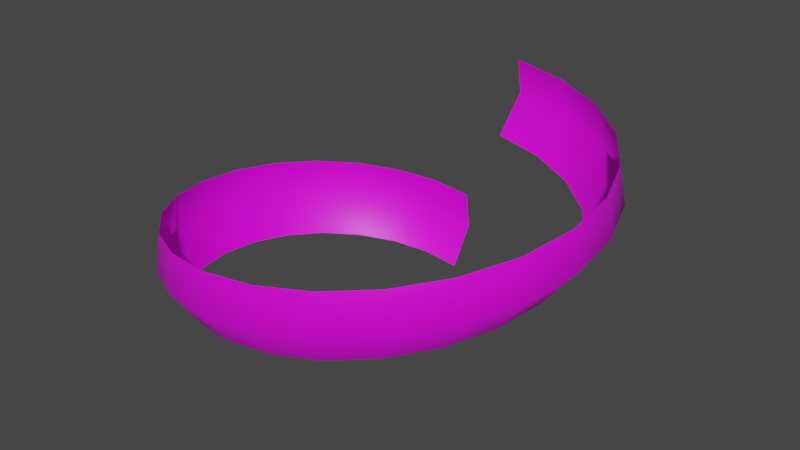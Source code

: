 # Source: ms_wind02.blend  (saved by Blender 3.3.6; exported with 4.5.12 LTS)
import bpy
from mathutils import Matrix  # noqa: F401  (used for matrix-valued properties, if any)

bpy.ops.wm.read_factory_settings(use_empty=True)
scene = bpy.context.scene
scene.name = 'Scene'

# ---- images (referenced by path relative to the original .blend; pixels are not part of the script)
import os
ASSET_DIR = os.environ.get("B2B_ASSET_DIR", "")  # directory of the original .blend (textures are referenced by path, not embedded)
HERE = os.path.dirname(os.path.abspath(__file__))  # packed textures are extracted next to this script under _unpacked/

def load_image(name, relpath, width, height, colorspace="sRGB"):
    """Load a texture the original file referenced (path relative to the .blend, or extracted next to this script)."""
    p = next((c for c in (os.path.join(HERE, relpath), os.path.join(ASSET_DIR, relpath)) if relpath and os.path.exists(c)), "")
    if p:
        img = bpy.data.images.load(p, check_existing=True)
        img.name = name
    else:  # same state as the original file: an image datablock whose file is absent (Cycles renders it pink)
        img = bpy.data.images.new(name, width, height)
        img.source = "FILE"
        img.filepath = "//" + (relpath or name)
    img.colorspace_settings.name = colorspace
    return img
img_tx_noise07_png = load_image('tx_noise07.png', 'tx_noise07.png', 1024, 1024, 'sRGB')

# ---- materials (node trees are filled in below, after node groups)
mat_material = bpy.data.materials.new('Material')
mat_material.use_transparent_shadow = False

# ---- material node trees
mat_material.use_nodes = True; mat_material.node_tree.nodes.clear()
_N = mat_material.node_tree.nodes; _L = mat_material.node_tree.links
n0 = _N.new('ShaderNodeBsdfPrincipled'); n0.name = 'Principled BSDF'; n0.location = (10, 300)
n0.distribution = 'GGX'
n0.subsurface_method = 'RANDOM_WALK_SKIN'
n0.inputs[3].default_value = 1.45
n0.inputs[27].default_value = (0.0, 0.0, 0.0, 1.0)
n0.inputs[28].default_value = 1.0
n1 = _N.new('ShaderNodeOutputMaterial'); n1.name = 'Material Output'; n1.location = (300, 300)
n2 = _N.new('ShaderNodeTexImage'); n2.name = 'Image Texture'; n2.location = (-357, 258)
n2.image = img_tx_noise07_png
_L.new(n0.outputs[0], n1.inputs[0])
_L.new(n2.outputs[0], n0.inputs[0])
n1.is_active_output = True

# ---- world
world_world = bpy.data.worlds.new('World'); scene.world = world_world
world_world.use_nodes = True; world_world.node_tree.nodes.clear()
_N = world_world.node_tree.nodes; _L = world_world.node_tree.links
n0 = _N.new('ShaderNodeOutputWorld'); n0.name = 'World Output'; n0.location = (300, 300)
n1 = _N.new('ShaderNodeBackground'); n1.name = 'Background'; n1.location = (10, 300)
n1.inputs[0].default_value = (0.05088, 0.05088, 0.05088, 1.0)
_L.new(n1.outputs[0], n0.inputs[0])
n0.is_active_output = True
world_world.color = (0.05088, 0.05088, 0.05088)
world_world.use_sun_shadow = False
world_world.sun_shadow_jitter_overblur = 0.0

# ---- meshes
me_mesh = bpy.data.meshes.new('Mesh')
me_mesh.from_pydata([(-1.341, 0.01352, -0.7061), (-1.27, 0.3532, -0.7482), (-1.116, 0.6565, -0.7903), (-0.893, 0.9042, -0.8324), (-0.619, 1.082, -0.8745), (-0.3147, 1.179, -0.9166), (-0.002329, 1.194, -0.9587), (-0.002329, 1.827, 0.05181), (0.4601, 1.739, 0.009701), (0.8778, 1.538, -0.0324), (1.224, 1.24, -0.07451), (1.477, 0.8673, -0.1166), (1.622, 0.4487, -0.1587), (1.653, 0.01352, -0.2008), (1.571, -0.408, -0.2429), (1.385, -0.7876, -0.285), (1.112, -1.101, -0.3271), (0.7724, -1.328, -0.3692), (0.3919, -1.458, -0.4114), (-0.002329, -1.483, -0.4535), (-0.3829, -1.407, -0.4956), (-0.7244, -1.237, -0.5377), (-1.005, -0.989, -0.5798), (-1.321, -0.3398, -0.664), (-1.207, -0.6822, -0.6219), (3.934e-15, 1.019, -1.267), (-0.2697, 1.007, -1.224), (-0.5325, 0.9223, -1.182), (-0.7691, 0.7691, -1.14), (-0.9617, 0.5552, -1.098), (-1.095, 0.2933, -1.056), (-1.156, 6.585e-15, -1.014), (-1.139, -0.3051, -0.9719), (-1.041, -0.6007, -0.9298), (-0.8657, -0.8657, -0.8877), (-0.6235, -1.08, -0.8455), (-0.3286, -1.226, -0.8034), (-9.738e-15, -1.292, -0.7613), (0.3404, -1.27, -0.7192), (0.669, -1.159, -0.6771), (0.9622, -0.9622, -0.635), (1.198, -0.6918, -0.5929), (1.358, -0.364, -0.5508), (1.429, -1.339e-14, -0.5087), (1.402, 0.3757, -0.4666), (1.277, 0.7373, -0.4245), (1.059, 1.059, -0.3824), (0.76, 1.316, -0.3403), (0.3993, 1.49, -0.2982), (1.755e-14, 1.566, -0.2561), (-0.001825, 1.156, -0.6508), (-0.305, 1.142, -0.6087), (-0.6003, 1.047, -0.5666), (-0.8662, 0.875, -0.5245), (-1.083, 0.6346, -0.4824), (-1.232, 0.3402, -0.4403), (-1.301, 0.0106, -0.3982), (-1.281, -0.3323, -0.3561), (-1.171, -0.6646, -0.314), (-0.9747, -0.9623, -0.2719), (-0.7026, -1.203, -0.2298), (-0.3712, -1.368, -0.1877), (-0.001825, -1.442, -0.1456), (0.3808, -1.417, -0.1035), (0.7501, -1.292, -0.06137), (1.08, -1.071, -0.01926), (1.345, -0.7669, 0.02284), (1.525, -0.3985, 0.06495), (1.604, 0.0106, 0.1071), (1.574, 0.4329, 0.1492), (1.433, 0.8392, 0.1913), (1.188, 1.201, 0.2334), (0.8524, 1.49, 0.2755), (0.447, 1.685, 0.3176), (-0.001825, 1.77, 0.3597)], [], [(24, 58, 57, 23), (22, 59, 58, 24), (21, 60, 59, 22), (20, 61, 60, 21), (19, 62, 61, 20), (18, 63, 62, 19), (17, 64, 63, 18), (16, 65, 64, 17), (15, 66, 65, 16), (14, 67, 66, 15), (13, 68, 67, 14), (12, 69, 68, 13), (11, 70, 69, 12), (10, 71, 70, 11), (9, 72, 71, 10), (8, 73, 72, 9), (7, 74, 73, 8), (5, 51, 50, 6), (4, 52, 51, 5), (3, 53, 52, 4), (2, 54, 53, 3), (1, 55, 54, 2), (0, 56, 55, 1), (23, 57, 56, 0), (32, 23, 0, 31), (31, 0, 1, 30), (30, 1, 2, 29), (29, 2, 3, 28), (28, 3, 4, 27), (27, 4, 5, 26), (26, 5, 6, 25), (49, 7, 8, 48), (48, 8, 9, 47), (47, 9, 10, 46), (46, 10, 11, 45), (45, 11, 12, 44), (44, 12, 13, 43), (43, 13, 14, 42), (42, 14, 15, 41), (41, 15, 16, 40), (40, 16, 17, 39), (39, 17, 18, 38), (38, 18, 19, 37), (37, 19, 20, 36), (36, 20, 21, 35), (35, 21, 22, 34), (34, 22, 24, 33), (33, 24, 23, 32)])
me_mesh.polygons.foreach_set('use_smooth', [True] * 48)
_uv = me_mesh.uv_layers.new(name='UVMap')
_uv.uv.foreach_set('vector', [0.292, 0.5, 0.2876, 0.99, 0.2503, 0.99, 0.2547, 0.5, 0.33, 0.5, 0.3256, 0.99, 0.2876, 0.99, 0.292, 0.5, 0.3687, 0.5, 0.3643, 0.99, 0.3256, 0.99, 0.33, 0.5, 0.4081, 0.5, 0.4037, 0.99, 0.3643, 0.99, 0.3687, 0.5, 0.4481, 0.5, 0.4438, 0.99, 0.4037, 0.99, 0.4081, 0.5, 0.4889, 0.5, 0.4845, 0.99, 0.4438, 0.99, 0.4481, 0.5, 0.5304, 0.5, 0.526, 0.99, 0.4845, 0.99, 0.4889, 0.5, 0.5726, 0.5, 0.5682, 0.99, 0.526, 0.99, 0.5304, 0.5, 0.6155, 0.5, 0.6111, 0.99, 0.5682, 0.99, 0.5726, 0.5, 0.659, 0.5, 0.6547, 0.99, 0.6111, 0.99, 0.6155, 0.5, 0.7033, 0.5, 0.6989, 0.99, 0.6547, 0.99, 0.659, 0.5, 0.7483, 0.5, 0.7439, 0.99, 0.6989, 0.99, 0.7033, 0.5, 0.794, 0.5, 0.7896, 0.99, 0.7439, 0.99, 0.7483, 0.5, 0.8404, 0.5, 0.836, 0.99, 0.7896, 0.99, 0.794, 0.5, 0.8875, 0.5, 0.8831, 0.99, 0.836, 0.99, 0.8404, 0.5, 0.9352, 0.5, 0.9308, 0.99, 0.8831, 0.99, 0.8875, 0.5, 0.9837, 0.5, 0.9793, 0.99, 0.9308, 0.99, 0.9352, 0.5, 0.04569, 0.5, 0.0413, 0.99, 0.008897, 0.99, 0.01329, 0.5, 0.07879, 0.5, 0.0744, 0.99, 0.0413, 0.99, 0.04569, 0.5, 0.1126, 0.5, 0.1082, 0.99, 0.0744, 0.99, 0.07879, 0.5, 0.1471, 0.5, 0.1427, 0.99, 0.1082, 0.99, 0.1126, 0.5, 0.1823, 0.5, 0.1779, 0.99, 0.1427, 0.99, 0.1471, 0.5, 0.2182, 0.5, 0.2138, 0.99, 0.1779, 0.99, 0.1823, 0.5, 0.2547, 0.5, 0.2503, 0.99, 0.2138, 0.99, 0.2182, 0.5, 0.2547, 0.01, 0.2547, 0.5, 0.2182, 0.5, 0.2182, 0.01, 0.2182, 0.01, 0.2182, 0.5, 0.1823, 0.5, 0.1823, 0.01, 0.1823, 0.01, 0.1823, 0.5, 0.1471, 0.5, 0.1471, 0.01, 0.1471, 0.01, 0.1471, 0.5, 0.1126, 0.5, 0.1126, 0.01, 0.1126, 0.01, 0.1126, 0.5, 0.07879, 0.5, 0.07879, 0.01, 0.07879, 0.01, 0.07879, 0.5, 0.04569, 0.5, 0.04569, 0.01, 0.04569, 0.01, 0.04569, 0.5, 0.01329, 0.5, 0.01329, 0.01, 0.9837, 0.01, 0.9837, 0.5, 0.9352, 0.5, 0.9352, 0.01, 0.9352, 0.01, 0.9352, 0.5, 0.8875, 0.5, 0.8875, 0.01, 0.8875, 0.01, 0.8875, 0.5, 0.8404, 0.5, 0.8404, 0.01, 0.8404, 0.01, 0.8404, 0.5, 0.794, 0.5, 0.794, 0.01, 0.794, 0.01, 0.794, 0.5, 0.7483, 0.5, 0.7483, 0.01, 0.7483, 0.01, 0.7483, 0.5, 0.7033, 0.5, 0.7033, 0.01, 0.7033, 0.01, 0.7033, 0.5, 0.659, 0.5, 0.659, 0.01, 0.659, 0.01, 0.659, 0.5, 0.6155, 0.5, 0.6155, 0.01, 0.6155, 0.01, 0.6155, 0.5, 0.5726, 0.5, 0.5726, 0.01, 0.5726, 0.01, 0.5726, 0.5, 0.5304, 0.5, 0.5304, 0.01, 0.5304, 0.01, 0.5304, 0.5, 0.4889, 0.5, 0.4889, 0.01, 0.4889, 0.01, 0.4889, 0.5, 0.4481, 0.5, 0.4481, 0.01, 0.4481, 0.01, 0.4481, 0.5, 0.4081, 0.5, 0.4081, 0.01, 0.4081, 0.01, 0.4081, 0.5, 0.3687, 0.5, 0.3687, 0.01, 0.3687, 0.01, 0.3687, 0.5, 0.33, 0.5, 0.33, 0.01, 0.33, 0.01, 0.33, 0.5, 0.292, 0.5, 0.292, 0.01, 0.292, 0.01, 0.292, 0.5, 0.2547, 0.5, 0.2547, 0.01])
me_mesh.materials.append(mat_material)
me_mesh.update()

# ---- objects
ob_spiral_002 = bpy.data.objects.new('Spiral.002', me_mesh)

# ---- transforms, parenting, visibility, modifiers, constraints
ob_spiral_002.location = (0.0, 0.0, 0.4555)
ob_spiral_002.scale = (1.099, 1.099, 1.0)

# ---- collection membership
scene.collection.objects.link(ob_spiral_002)

# ---- scene / render settings (as saved in the file)
scene.frame_start = 1; scene.frame_end = 250; scene.frame_set(1)
scene.render.engine = 'BLENDER_EEVEE_NEXT'
scene.cycles.sampling_pattern = 'TABULATED_SOBOL'
scene.cycles.use_light_tree = False
scene.view_settings.view_transform = 'Filmic'
bpy.context.view_layer.update()

# ---- added for rendering (the .blend has no active camera and no usable light): camera, sun
cam_auto = bpy.data.cameras.new('AutoCamera')
cam_auto.lens = 50.0
cam_auto.sensor_width = 36.0
cam_auto.clip_end = 1000.0
ob_auto_camera = bpy.data.objects.new('AutoCamera', cam_auto)
scene.collection.objects.link(ob_auto_camera)
ob_auto_camera.location = (4.95063, -5.5468, 3.82561)
ob_auto_camera.rotation_euler = (1.09748, -7.21219e-08, 0.694738)
scene.camera = ob_auto_camera
light_auto_sun = bpy.data.lights.new('AutoSun', 'SUN')
light_auto_sun.energy = 3.0
light_auto_sun.angle = 0.0523599
ob_auto_sun = bpy.data.objects.new('AutoSun', light_auto_sun)
scene.collection.objects.link(ob_auto_sun)
ob_auto_sun.rotation_euler = (0.872665, 0.174533, 0.523599)
bpy.context.view_layer.update()
